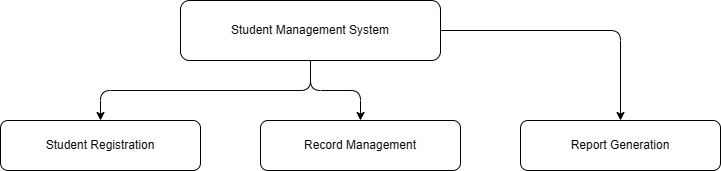

The diagram above was exported from draw.io. Its source (the exported page's mxGraphModel, read from the mxfile embedded in the PNG):
<mxGraphModel dx="786" dy="451" grid="1" gridSize="10" guides="1" tooltips="1" connect="1" arrows="1" fold="1" page="1" pageScale="1" pageWidth="827" pageHeight="1169" math="0" shadow="0">
  <root>
    <mxCell id="0" />
    <mxCell id="1" parent="0" />
    <mxCell id="hIAdQpbAJ3sEGZzG-H94-1" parent="1" style="rounded=1;whiteSpace=wrap;html=1;" value="Student Management System" vertex="1">
      <mxGeometry height="60" width="260" x="530" y="150" as="geometry" />
    </mxCell>
    <mxCell id="hIAdQpbAJ3sEGZzG-H94-2" parent="1" style="rounded=1;whiteSpace=wrap;html=1;" value="Student Registration" vertex="1">
      <mxGeometry height="50" width="200" x="350" y="270" as="geometry" />
    </mxCell>
    <mxCell id="hIAdQpbAJ3sEGZzG-H94-3" parent="1" style="rounded=1;whiteSpace=wrap;html=1;" value="Record Management" vertex="1">
      <mxGeometry height="50" width="200" x="610" y="270" as="geometry" />
    </mxCell>
    <mxCell id="hIAdQpbAJ3sEGZzG-H94-4" parent="1" style="rounded=1;whiteSpace=wrap;html=1;" value="Report Generation" vertex="1">
      <mxGeometry height="50" width="200" x="870" y="270" as="geometry" />
    </mxCell>
    <mxCell id="hIAdQpbAJ3sEGZzG-H94-5" edge="1" parent="1" source="hIAdQpbAJ3sEGZzG-H94-1" style="edgeStyle=orthogonalEdgeStyle;" target="hIAdQpbAJ3sEGZzG-H94-2">
      <mxGeometry relative="1" as="geometry" />
    </mxCell>
    <mxCell id="hIAdQpbAJ3sEGZzG-H94-6" edge="1" parent="1" source="hIAdQpbAJ3sEGZzG-H94-1" style="edgeStyle=orthogonalEdgeStyle;" target="hIAdQpbAJ3sEGZzG-H94-3">
      <mxGeometry relative="1" as="geometry" />
    </mxCell>
    <mxCell id="hIAdQpbAJ3sEGZzG-H94-7" edge="1" parent="1" source="hIAdQpbAJ3sEGZzG-H94-1" style="edgeStyle=orthogonalEdgeStyle;" target="hIAdQpbAJ3sEGZzG-H94-4">
      <mxGeometry relative="1" as="geometry" />
    </mxCell>
  </root>
</mxGraphModel>